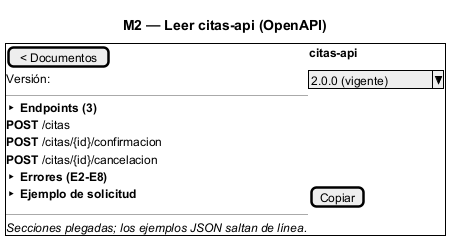

The diagram above was rendered by PlantUML. Its source (embedded in the PNG):
@startsalt
title M2 — Leer citas-api (OpenAPI)
{+
  [< Documentos] | <b>citas-api</b>
  Versión: | ^2.0.0 (vigente)^
  ---
  <b>▸ Endpoints (3)</b>
  <b>POST</b> /citas
  <b>POST</b> /citas/&#123;id&#125;/confirmacion
  <b>POST</b> /citas/&#123;id&#125;/cancelacion
  <b>▸ Errores (E2-E8)</b>
  <b>▸ Ejemplo de solicitud</b> | [Copiar]
  ---
  <i>Secciones plegadas; los ejemplos JSON saltan de línea.</i>
}
@endsalt